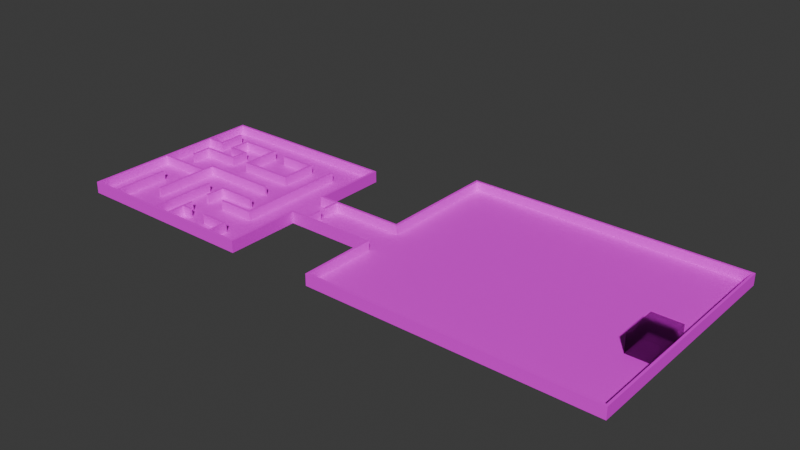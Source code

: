 # Source: mle-test.blend  (saved by Blender 4.0.36; exported with 4.5.12 LTS)
import bpy
from mathutils import Matrix  # noqa: F401  (used for matrix-valued properties, if any)

bpy.ops.wm.read_factory_settings(use_empty=True)
scene = bpy.context.scene
scene.name = 'Scene'

# ---- collections
col_collection = bpy.data.collections.new('Collection'); scene.collection.children.link(col_collection)

# ---- images (referenced by path relative to the original .blend; pixels are not part of the script)
import os
ASSET_DIR = os.environ.get("B2B_ASSET_DIR", "")  # directory of the original .blend (textures are referenced by path, not embedded)
HERE = os.path.dirname(os.path.abspath(__file__))  # packed textures are extracted next to this script under _unpacked/

def load_image(name, relpath, width, height, colorspace="sRGB"):
    """Load a texture the original file referenced (path relative to the .blend, or extracted next to this script)."""
    p = next((c for c in (os.path.join(HERE, relpath), os.path.join(ASSET_DIR, relpath)) if relpath and os.path.exists(c)), "")
    if p:
        img = bpy.data.images.load(p, check_existing=True)
        img.name = name
    else:  # same state as the original file: an image datablock whose file is absent (Cycles renders it pink)
        img = bpy.data.images.new(name, width, height)
        img.source = "FILE"
        img.filepath = "//" + (relpath or name)
    img.colorspace_settings.name = colorspace
    return img
img_texture_08_png = load_image('texture_08.png', 'texture_08.png', 1024, 1024, 'sRGB')
img_texture_13_png = load_image('texture_13.png', 'texture_13.png', 1024, 1024, 'sRGB')

# ---- materials (node trees are filled in below, after node groups)
mat_floor = bpy.data.materials.new('Floor')
mat_wall = bpy.data.materials.new('Wall')
mat_hidingspot = bpy.data.materials.new('HidingSpot')
mat_hidingspot.use_backface_culling = True
mat_hidingspot.roughness = 0.5

# ---- material node trees
mat_floor.use_nodes = True; mat_floor.node_tree.nodes.clear()
_N = mat_floor.node_tree.nodes; _L = mat_floor.node_tree.links
n0 = _N.new('ShaderNodeBsdfPrincipled'); n0.name = 'Principled BSDF'; n0.location = (10, 300)
n0.inputs[3].default_value = 1.45
n1 = _N.new('ShaderNodeOutputMaterial'); n1.name = 'Material Output'; n1.location = (300, 300)
n2 = _N.new('ShaderNodeTexImage'); n2.name = 'Image Texture'; n2.location = (-405, 279)
n2.image = img_texture_08_png
_L.new(n0.outputs[0], n1.inputs[0])
_L.new(n2.outputs[0], n0.inputs[0])
n1.is_active_output = True
mat_wall.use_nodes = True; mat_wall.node_tree.nodes.clear()
_N = mat_wall.node_tree.nodes; _L = mat_wall.node_tree.links
n0 = _N.new('ShaderNodeOutputMaterial'); n0.name = 'Material Output'; n0.location = (300, 300)
n1 = _N.new('ShaderNodeBsdfPrincipled'); n1.name = 'Principled BSDF'; n1.location = (-60, 290)
n1.inputs[3].default_value = 1.45
n2 = _N.new('ShaderNodeTexImage'); n2.name = 'Image Texture'; n2.location = (-386, 282)
n2.width = 266
n2.image = img_texture_13_png
_L.new(n1.outputs[0], n0.inputs[0])
_L.new(n2.outputs[0], n1.inputs[0])
n0.is_active_output = True
mat_hidingspot.use_nodes = True; mat_hidingspot.node_tree.nodes.clear()
_N = mat_hidingspot.node_tree.nodes; _L = mat_hidingspot.node_tree.links
n0 = _N.new('ShaderNodeOutputMaterial'); n0.name = 'Material Output'; n0.location = (300, 300)
n1 = _N.new('ShaderNodeBsdfRefraction'); n1.name = 'Refraction BSDF'; n1.location = (10, 300)
n1.distribution = 'GGX'
n1.inputs[0].default_value = (0.8, 0.8, 0.8, 1.0)
n1.inputs[1].default_value = 0.09045
n1.inputs[2].default_value = 2.0
_L.new(n1.outputs[0], n0.inputs[0])
n0.is_active_output = True

# ---- world
world_world = bpy.data.worlds.new('World'); scene.world = world_world
world_world.color = (0.05088, 0.05088, 0.05088)
world_world.use_sun_shadow = False
world_world.sun_shadow_jitter_overblur = 0.0

# ---- meshes
me_floor_plan = bpy.data.meshes.new('floor-plan')
me_floor_plan.from_pydata([(-10.0, 10.0, 0.0), (10.0, -10.0, 0.0), (10.0, 10.0, 0.0), (-10.0, -10.0, 0.0), (-10.0, 10.0, 1.0), (10.0, -10.0, 1.0), (10.0, 10.0, 1.0), (-10.0, -10.0, 1.0), (10.0, 2.0, 0.0), (10.0, 2.0, 1.0), (10.0, -2.0, 0.0), (10.0, -2.0, 1.0), (20.0, 2.0, 0.0), (20.0, 2.0, 1.0), (20.0, -2.0, 0.0), (20.0, -2.0, 1.0), (20.0, -10.0, 0.0), (20.0, -10.0, 1.0), (50.0, -10.0, 0.0), (50.0, -10.0, 1.0), (20.0, 15.0, 0.0), (20.0, 15.0, 1.0), (50.0, 15.0, 0.0), (50.0, 15.0, 1.0), (-7.0, -10.0, 0.0), (-7.0, -10.0, 1.0), (-7.0, -4.0, 0.0), (-7.0, -4.0, 1.0), (-10.0, -1.0, 0.0), (-10.0, -1.0, 1.0), (-4.0, -1.0, 0.0), (-4.0, -1.0, 1.0), (-4.0, -7.0, 0.0), (-4.0, -7.0, 1.0), (-1.0, -10.0, 0.0), (-1.0, -10.0, 1.0), (-1.0, -3.0, 0.0), (-1.0, -3.0, 1.0), (-4.0, 0.0, 0.0), (-4.0, 0.0, 1.0), (4.0, 0.0, 0.0), (4.0, 0.0, 1.0), (1.0, -10.0, 0.0), (1.0, -10.0, 1.0), (1.0, -8.0, 0.0), (1.0, -8.0, 1.0), (1.0, -5.0, 0.0), (1.0, -5.0, 1.0), (1.0, -3.0, 0.0), (1.0, -3.0, 1.0), (7.0, -5.0, 0.0), (7.0, -5.0, 1.0), (7.0, 7.0, 0.0), (7.0, 7.0, 1.0), (7.0, -10.0, 0.0), (7.0, -10.0, 1.0), (7.0, -8.0, 0.0), (7.0, -8.0, 1.0), (4.0, -8.0, 0.0), (4.0, -8.0, 1.0), (2.0, -8.0, 0.0), (2.0, -8.0, 1.0), (1.0, -7.0, 0.0), (1.0, -7.0, 1.0), (5.0, -3.0, 0.0), (5.0, -3.0, 1.0), (3.0, -5.0, 0.0), (3.0, -5.0, 1.0), (4.0, 3.0, 0.0), (4.0, 3.0, 1.0), (4.0, 7.0, 0.0), (4.0, 7.0, 1.0), (0.0, 7.0, 0.0), (0.0, 7.0, 1.0), (-2.0, 3.0, 0.0), (-2.0, 3.0, 1.0), (-2.0, 7.0, 0.0), (-2.0, 7.0, 1.0), (-6.0, 7.0, 0.0), (-6.0, 7.0, 1.0), (-4.0, 3.0, 0.0), (-4.0, 3.0, 1.0), (-4.0, 5.0, 0.0), (-4.0, 5.0, 1.0), (-6.0, 5.0, 0.0), (-6.0, 5.0, 1.0), (-8.0, 3.0, 0.0), (-8.0, 3.0, 1.0), (-10.0, 5.0, 0.0), (-10.0, 5.0, 1.0), (-8.0, 5.0, 0.0), (-8.0, 5.0, 1.0), (-8.0, 8.0, 0.0), (-8.0, 8.0, 1.0), (-8.0, 1.0, 0.0), (-8.0, 1.0, 1.0), (12.0, 2.0, 1.0), (12.0, 2.0, 0.0), (12.0, -2.0, 0.0), (12.0, -2.0, 1.0), (12.0, 0.3, 1.0), (12.0, 0.3, 0.0), (12.0, -0.3, 0.0), (12.0, -0.3, 1.0)], [], [(6, 2, 8, 9), (28, 29, 7, 3), (1, 5, 11, 10), (2, 6, 4, 0), (34, 36, 37, 35), (98, 99, 15, 14), (96, 97, 12, 13), (14, 15, 17, 16), (16, 17, 19, 18), (13, 12, 20, 21), (21, 20, 22, 23), (18, 19, 23, 22), (0, 88, 28, 3, 24, 34, 42, 54, 1, 10, 98, 14, 16, 18, 22, 20, 12, 97, 8, 2), (7, 25, 24, 3), (24, 26, 27, 25), (0, 4, 89, 88), (28, 29, 31, 30), (30, 31, 33, 32), (31, 30, 38, 39), (39, 38, 40, 41), (42, 44, 45, 43), (47, 46, 48, 49), (50, 52, 53, 51), (54, 56, 57, 55), (56, 58, 59, 57), (44, 45, 61, 60), (45, 44, 62, 63), (49, 48, 64, 65), (51, 67, 66, 50), (68, 70, 71, 69), (70, 72, 73, 71), (69, 75, 74, 68), (75, 77, 76, 74), (77, 79, 78, 76), (80, 82, 83, 81), (82, 84, 85, 83), (78, 79, 85, 84), (81, 87, 86, 80), (88, 90, 91, 89), (90, 92, 93, 91), (87, 95, 94, 86), (29, 28, 88, 89), (1, 54, 55, 5), (42, 43, 55, 54), (34, 35, 43, 42), (25, 35, 34, 24), (9, 8, 97, 96), (10, 11, 99, 98), (98, 99, 103, 102), (96, 97, 101, 100)])
me_floor_plan.polygons.foreach_set('material_index', [1, 1, 1, 1, 1, 1, 1, 1, 1, 1, 1, 1, 0, 1, 1, 1, 1, 1, 1, 1, 1, 1, 1, 1, 1, 1, 1, 1, 1, 1, 1, 1, 1, 1, 1, 1, 1, 1, 1, 1, 1, 1, 1, 1, 1, 1, 1, 1, 1, 1])
_uv = me_floor_plan.uv_layers.new(name='UVMap')
_uv.uv.foreach_set('vector', [0.0, 0.0, 1.0, 0.0, 1.0, 1.0, 0.0, 1.0, 0.0, 0.0, 1.0, 0.0, 1.0, 1.0, 0.0, 1.0, 0.0, 0.0, 1.0, 0.0, 1.0, 1.0, 0.0, 1.0, 0.0, 0.0, 1.0, 0.0, 1.0, 1.0, 0.0, 1.0, 0.0, 0.0, 1.0, 0.0, 1.0, 1.0, 0.0, 1.0, 0.0, 0.0, 1.0, 0.0, 1.0, 1.0, 0.0, 1.0, 0.0, 0.0, 1.0, 0.0, 1.0, 1.0, 0.0, 1.0, 0.0, 0.0, 1.0, 0.0, 1.0, 1.0, 0.0, 1.0, 0.0, 0.0, 1.0, 0.0, 1.0, 1.0, 0.0, 1.0, 0.0, 0.0, 1.0, 0.0, 1.0, 1.0, 0.0, 1.0, 0.0, 0.0, 1.0, 0.0, 1.0, 1.0, 0.0, 1.0, 0.0, 0.0, 1.0, 0.0, 1.0, 1.0, 0.0, 1.0, 0.0, 10.0, 0.0, 7.5, 0.0, 4.482, 0.0, 0.0, 1.494, 0.0, 4.512, 0.0, 5.508, 0.0, 8.496, 0.0, 10.0, 0.0, 10.0, 4.0, 10.99, 4.0, 15.0, 4.0, 15.0, 0.0, 30.0, 0.0, 30.0, 12.5, 15.0, 12.5, 15.0, 6.0, 10.99, 6.0, 10.0, 6.0, 10.0, 10.0, 0.0, 0.0, 1.0, 0.0, 1.0, 1.0, 0.0, 1.0, 0.0, 0.0, 1.0, 0.0, 1.0, 1.0, 0.0, 1.0, 0.0, 0.0, 1.0, 0.0, 1.0, 1.0, 0.0, 1.0, 0.0, 0.0, 1.0, 0.0, 1.0, 1.0, 0.0, 1.0, 0.0, 0.0, 1.0, 0.0, 1.0, 1.0, 0.0, 1.0, 0.0, 0.0, 1.0, 0.0, 1.0, 1.0, 0.0, 1.0, 0.0, 0.0, 1.0, 0.0, 1.0, 1.0, 0.0, 1.0, 0.0, 0.0, 1.0, 0.0, 1.0, 1.0, 0.0, 1.0, 0.0, 0.0, 1.0, 0.0, 1.0, 1.0, 0.0, 1.0, 0.0, 0.0, 1.0, 0.0, 1.0, 1.0, 0.0, 1.0, 0.0, 0.0, 1.0, 0.0, 1.0, 1.0, 0.0, 1.0, 0.0, 0.0, 1.0, 0.0, 1.0, 1.0, 0.0, 1.0, 0.0, 0.0, 1.0, 0.0, 1.0, 1.0, 0.0, 1.0, 0.0, 0.0, 1.0, 0.0, 1.0, 1.0, 0.0, 1.0, 0.0, 0.0, 1.0, 0.0, 1.0, 1.0, 0.0, 1.0, 0.0, 0.0, 1.0, 0.0, 1.0, 1.0, 0.0, 1.0, 0.0, 0.0, 1.0, 0.0, 1.0, 1.0, 0.0, 1.0, 0.0, 0.0, 1.0, 0.0, 1.0, 1.0, 0.0, 1.0, 0.0, 0.0, 1.0, 0.0, 1.0, 1.0, 0.0, 1.0, 0.0, 0.0, 1.0, 0.0, 1.0, 1.0, 0.0, 1.0, 0.0, 0.0, 1.0, 0.0, 1.0, 1.0, 0.0, 1.0, 0.0, 0.0, 1.0, 0.0, 1.0, 1.0, 0.0, 1.0, 0.0, 0.0, 1.0, 0.0, 1.0, 1.0, 0.0, 1.0, 0.0, 0.0, 1.0, 0.0, 1.0, 1.0, 0.0, 1.0, 0.0, 0.0, 1.0, 0.0, 1.0, 1.0, 0.0, 1.0, 0.0, 0.0, 1.0, 0.0, 1.0, 1.0, 0.0, 1.0, 0.0, 0.0, 1.0, 0.0, 1.0, 1.0, 0.0, 1.0, 0.0, 0.0, 1.0, 0.0, 1.0, 1.0, 0.0, 1.0, 0.0, 0.0, 1.0, 0.0, 1.0, 1.0, 0.0, 1.0, 0.0, 0.0, 1.0, 0.0, 1.0, 1.0, 0.0, 1.0, 0.0, 0.0, 1.0, 0.0, 1.0, 1.0, 0.0, 1.0, 0.0, 0.0, 1.0, 0.0, 1.0, 1.0, 0.0, 1.0, 0.0, 0.0, 1.0, 0.0, 1.0, 1.0, 0.0, 1.0, 0.0, 0.0, 1.0, 0.0, 1.0, 1.0, 0.0, 1.0, 0.0, 0.0, 1.0, 0.0, 1.0, 1.0, 0.0, 1.0, 0.0, 0.0, 1.0, 0.0, 1.0, 1.0, 0.0, 1.0, 0.0, 0.0, 1.0, 0.0, 1.0, 1.0, 0.0, 1.0])
me_floor_plan.materials.append(mat_floor)
me_floor_plan.materials.append(mat_wall)
me_floor_plan.update()
me_cube = bpy.data.meshes.new('Cube')
me_cube.from_pydata([(-2.0, -2.0, -1.0), (-2.0, -2.0, 1.0), (-2.0, 2.0, -1.0), (-2.0, 2.0, 1.0), (1.0, -2.0, -1.0), (1.0, -2.0, 1.0), (1.0, 2.0, -1.0), (1.0, 2.0, 1.0)], [], [(0, 1, 3, 2), (2, 3, 7, 6), (6, 7, 5, 4), (4, 5, 1, 0), (7, 3, 1, 5)])
_uv = me_cube.uv_layers.new(name='UVMap')
_uv.uv.foreach_set('vector', [0.375, 0.0, 0.625, 0.0, 0.625, 0.25, 0.375, 0.25, 0.375, 0.25, 0.625, 0.25, 0.625, 0.5, 0.375, 0.5, 0.375, 0.5, 0.625, 0.5, 0.625, 0.75, 0.375, 0.75, 0.375, 0.75, 0.625, 0.75, 0.625, 1.0, 0.375, 1.0, 0.625, 0.5, 0.875, 0.5, 0.875, 0.75, 0.625, 0.75])
me_cube.materials.append(mat_hidingspot)
me_cube.update()

# ---- objects
ob_player_spawn_000 = bpy.data.objects.new('player-spawn.000', None)
ob_enemy_spawn = bpy.data.objects.new('enemy-spawn', None)
ob_floor_plan = bpy.data.objects.new('floor-plan', me_floor_plan)
ob_objective_spawn_000 = bpy.data.objects.new('objective-spawn.000', None)
ob_objective_spawn_001 = bpy.data.objects.new('objective-spawn.001', None)
ob_objective_spawn_002 = bpy.data.objects.new('objective-spawn.002', None)
ob_objective_spawn_003 = bpy.data.objects.new('objective-spawn.003', None)
ob_objective_spawn_004 = bpy.data.objects.new('objective-spawn.004', None)
ob_objective_spawn_005 = bpy.data.objects.new('objective-spawn.005', None)
ob_hiding_spot = bpy.data.objects.new('hiding-spot', me_cube)

# ---- transforms, parenting, visibility, modifiers, constraints
ob_player_spawn_000.parent = ob_floor_plan
ob_player_spawn_000.location = (23.0, -7.0, 0.0)
ob_enemy_spawn.parent = ob_floor_plan
ob_enemy_spawn.location = (8.0, 8.0, 0.0)
ob_floor_plan.location = (0.0, 0.0, 0.0)
_m = ob_floor_plan.modifiers.new('Solidify', 'SOLIDIFY')
_m.solidify_mode = 'NON_MANIFOLD'
_m.thickness = 0.25
_m.nonmanifold_boundary_mode = 'FLAT'
_m.nonmanifold_merge_threshold = 0.0
ob_objective_spawn_000.parent = ob_floor_plan
ob_objective_spawn_000.location = (34.0, 13.0, 0.0)
ob_objective_spawn_001.parent = ob_floor_plan
ob_objective_spawn_001.location = (38.0, 13.0, 0.0)
ob_objective_spawn_002.parent = ob_floor_plan
ob_objective_spawn_002.location = (34.0, 9.0, 0.0)
ob_objective_spawn_003.parent = ob_floor_plan
ob_objective_spawn_003.location = (38.0, 9.0, 0.0)
ob_objective_spawn_004.parent = ob_floor_plan
ob_objective_spawn_004.location = (34.0, 5.0, 0.0)
ob_objective_spawn_005.parent = ob_floor_plan
ob_objective_spawn_005.location = (38.0, 5.0, 0.0)
ob_hiding_spot.parent = ob_floor_plan
ob_hiding_spot.location = (49.0, 0.0, 1.0)
_m = ob_hiding_spot.modifiers.new('Solidify', 'SOLIDIFY')
_m.solidify_mode = 'NON_MANIFOLD'
_m.offset = 0.0
_m.use_even_offset = True
_m.nonmanifold_boundary_mode = 'FLAT'

# ---- collection membership
col_collection.objects.link(ob_player_spawn_000)
col_collection.objects.link(ob_enemy_spawn)
col_collection.objects.link(ob_floor_plan)
col_collection.objects.link(ob_objective_spawn_000)
col_collection.objects.link(ob_objective_spawn_001)
col_collection.objects.link(ob_objective_spawn_002)
col_collection.objects.link(ob_objective_spawn_003)
col_collection.objects.link(ob_objective_spawn_004)
col_collection.objects.link(ob_objective_spawn_005)
col_collection.objects.link(ob_hiding_spot)

# ---- scene / render settings (as saved in the file)
scene.frame_start = 1; scene.frame_end = 250; scene.frame_set(0)
scene.render.engine = 'CYCLES'
scene.render.image_settings.color_depth = '16'
scene.render.image_settings.compression = 0
scene.cycles.sampling_pattern = 'TABULATED_SOBOL'
bpy.context.view_layer.update()

# ---- added for rendering (the .blend has no active camera and no usable light): camera, sun
cam_auto = bpy.data.cameras.new('AutoCamera')
cam_auto.lens = 50.0
cam_auto.sensor_width = 36.0
cam_auto.clip_end = 1066.7
ob_auto_camera = bpy.data.objects.new('AutoCamera', cam_auto)
scene.collection.objects.link(ob_auto_camera)
ob_auto_camera.location = (80.7809, -70.4371, 49.5022)
ob_auto_camera.rotation_euler = (1.09748, -7.21219e-08, 0.694738)
scene.camera = ob_auto_camera
light_auto_sun = bpy.data.lights.new('AutoSun', 'SUN')
light_auto_sun.energy = 3.0
light_auto_sun.angle = 0.0523599
ob_auto_sun = bpy.data.objects.new('AutoSun', light_auto_sun)
scene.collection.objects.link(ob_auto_sun)
ob_auto_sun.rotation_euler = (0.872665, 0.174533, 0.523599)
bpy.context.view_layer.update()
